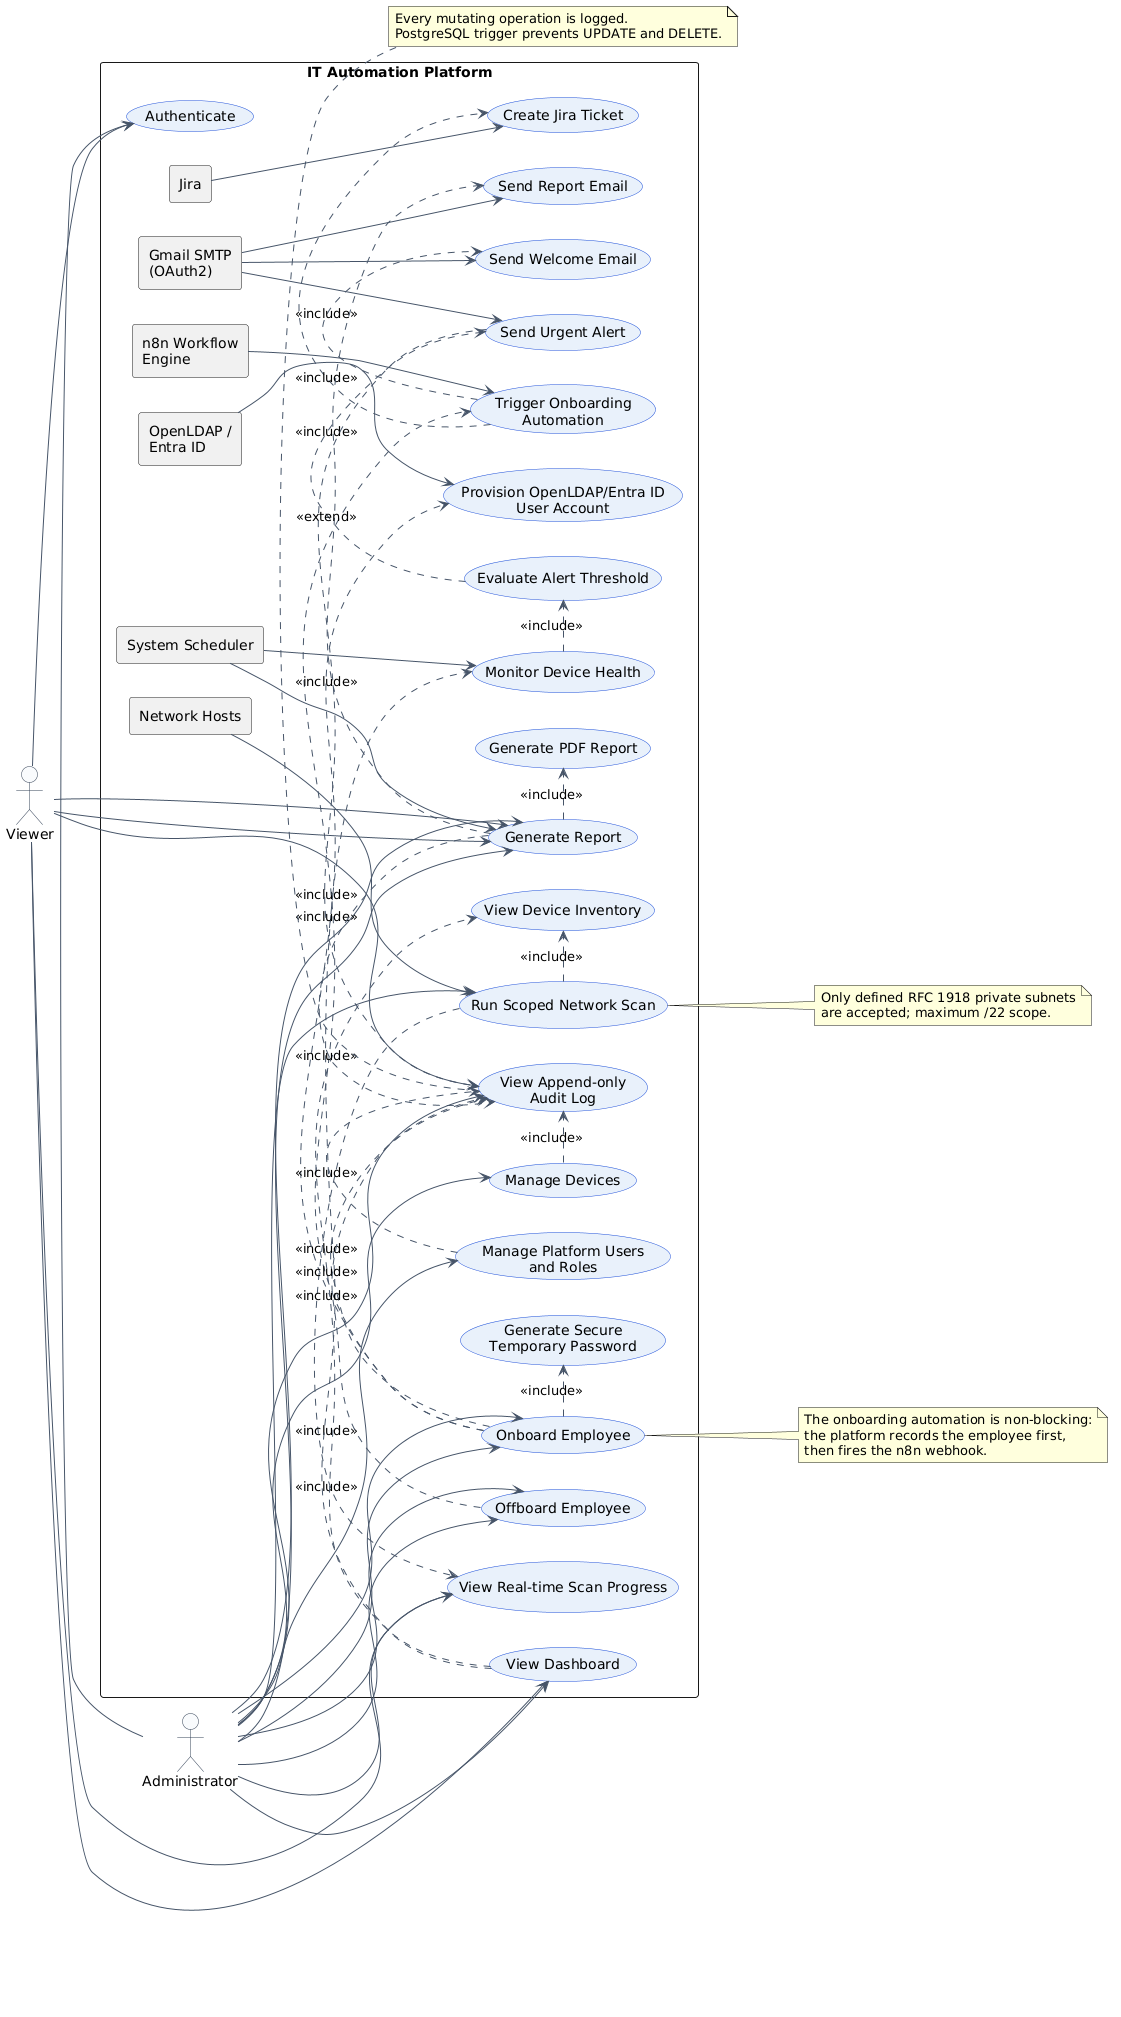

The diagram above was rendered by PlantUML. Its source (embedded in the PNG):
@startuml
left to right direction
skinparam packageStyle rectangle
skinparam shadowing false
skinparam usecase {
  BackgroundColor #E8F1FB
  BorderColor #1D4ED8
  ArrowColor #475569
}
skinparam actor {
  BackgroundColor #F8FAFC
  BorderColor #334155
}

actor "Administrator" as Admin
actor "Viewer" as Viewer

rectangle "IT Automation Platform" {
  rectangle "System Scheduler" as Scheduler
  rectangle "OpenLDAP /\nEntra ID" as Graph
  rectangle "n8n Workflow\nEngine" as N8N
  rectangle "Gmail SMTP\n(OAuth2)" as Gmail
  rectangle "Jira" as Jira
  rectangle "Network Hosts" as Hosts

  usecase "Authenticate" as UC_Auth
  usecase "View Dashboard" as UC_Dashboard
  usecase "View Device Inventory" as UC_Devices
  usecase "Manage Devices" as UC_ManageDevices
  usecase "Run Scoped Network Scan" as UC_Scan
  usecase "View Real-time Scan Progress" as UC_Progress

  usecase "Onboard Employee" as UC_Onboard
  usecase "Offboard Employee" as UC_Offboard
  usecase "Generate Secure\nTemporary Password" as UC_Password
  usecase "Provision OpenLDAP/Entra ID\nUser Account" as UC_Provision
  usecase "Trigger Onboarding\nAutomation" as UC_Automation
  usecase "Send Welcome Email" as UC_Welcome
  usecase "Create Jira Ticket" as UC_Jira

  usecase "View Append-only\nAudit Log" as UC_Audit
  usecase "Generate Report" as UC_Report
  usecase "Generate PDF Report" as UC_PDF
  usecase "Send Report Email" as UC_ReportEmail
  usecase "Monitor Device Health" as UC_Monitor
  usecase "Evaluate Alert Threshold" as UC_Threshold
  usecase "Send Urgent Alert" as UC_Alert
  usecase "Manage Platform Users\nand Roles" as UC_Roles
}

' User access
Admin --> UC_Auth
Viewer --> UC_Auth
Admin --> UC_Dashboard
Viewer --> UC_Dashboard
Admin --> UC_ManageDevices
Admin --> UC_Onboard
Admin --> UC_Offboard
Admin --> UC_Audit
Viewer --> UC_Audit
Admin --> UC_Report
Viewer --> UC_Report
Admin --> UC_Roles

' Device operations
Admin --> UC_Scan
Viewer --> UC_Progress
Admin --> UC_Progress
Hosts --> UC_Scan
UC_Scan .> UC_Progress : <<include>>
UC_Scan .> UC_Devices : <<include>>
UC_Dashboard .> UC_Devices : <<include>>
UC_Dashboard .> UC_Monitor : <<include>>

' Employee onboarding and external provisioning
Admin --> UC_Onboard
UC_Onboard .> UC_Password : <<include>>
UC_Onboard .> UC_Provision : <<include>>
UC_Onboard .> UC_Automation : <<include>>
Graph --> UC_Provision
N8N --> UC_Automation
UC_Automation .> UC_Welcome : <<include>>
UC_Automation .> UC_Jira : <<include>>
Gmail --> UC_Welcome
Jira --> UC_Jira
Admin --> UC_Offboard
UC_Onboard .> UC_Audit : <<include>>
UC_Offboard .> UC_Audit : <<include>>
UC_ManageDevices .> UC_Audit : <<include>>
UC_Roles .> UC_Audit : <<include>>

' Reporting and alerting
Scheduler --> UC_Report
Admin --> UC_Report
Viewer --> UC_Report
UC_Report .> UC_PDF : <<include>>
UC_Report .> UC_ReportEmail : <<include>>
Gmail --> UC_ReportEmail
Scheduler --> UC_Monitor
UC_Monitor .> UC_Threshold : <<include>>
UC_Threshold .> UC_Alert : <<extend>>
Gmail --> UC_Alert
UC_Report .> UC_Audit : <<include>>
UC_Alert .> UC_Audit : <<include>>

note right of UC_Scan
  Only defined RFC 1918 private subnets
  are accepted; maximum /22 scope.
end note

note right of UC_Onboard
  The onboarding automation is non-blocking:
  the platform records the employee first,
  then fires the n8n webhook.
end note

note bottom of UC_Audit
  Every mutating operation is logged.
  PostgreSQL trigger prevents UPDATE and DELETE.
end note
@enduml